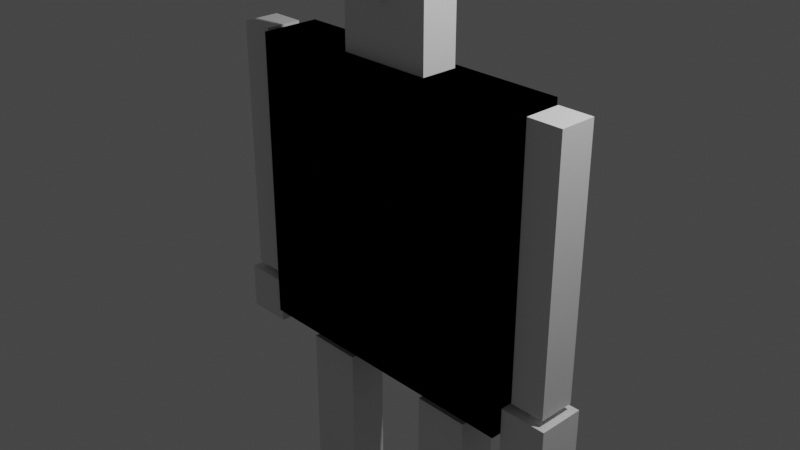 # Source: part2.blend  (saved by Blender 3.3.6; exported with 4.5.12 LTS)
import bpy
from mathutils import Matrix  # noqa: F401  (used for matrix-valued properties, if any)

bpy.ops.wm.read_factory_settings(use_empty=True)
scene = bpy.context.scene
scene.name = 'Scene'

# ---- collections
col_collection = bpy.data.collections.new('Collection'); scene.collection.children.link(col_collection)

# ---- materials (node trees are filled in below, after node groups)
mat_material = bpy.data.materials.new('Material')
mat_material.alpha_threshold = 0.0
mat_material.use_transparent_shadow = False
mat_material.roughness = 0.5
mat_material.line_color = (0.0, 0.0, 0.0, 1.0)

# ---- material node trees
mat_material.use_nodes = True; mat_material.node_tree.nodes.clear()
_N = mat_material.node_tree.nodes; _L = mat_material.node_tree.links
n0 = _N.new('ShaderNodeOutputMaterial'); n0.name = 'Material Output'; n0.location = (300, 300)
n1 = _N.new('ShaderNodeBsdfPrincipled'); n1.name = 'Principled BSDF'; n1.location = (10, 300)
n1.distribution = 'GGX'
n1.subsurface_method = 'RANDOM_WALK_SKIN'
n1.inputs[3].default_value = 1.45
n1.inputs[27].default_value = (0.0, 0.0, 0.0, 1.0)
n1.inputs[28].default_value = 1.0
_L.new(n1.outputs[0], n0.inputs[0])
n0.is_active_output = True

# ---- world
world_world = bpy.data.worlds.new('World'); scene.world = world_world
world_world.use_nodes = True; world_world.node_tree.nodes.clear()
_N = world_world.node_tree.nodes; _L = world_world.node_tree.links
n0 = _N.new('ShaderNodeOutputWorld'); n0.name = 'World Output'; n0.location = (300, 300)
n1 = _N.new('ShaderNodeBackground'); n1.name = 'Background'; n1.location = (10, 300)
n1.inputs[0].default_value = (0.05088, 0.05088, 0.05088, 1.0)
_L.new(n1.outputs[0], n0.inputs[0])
n0.is_active_output = True
world_world.color = (0.05088, 0.05088, 0.05088)
world_world.use_sun_shadow = False
world_world.sun_shadow_jitter_overblur = 0.0

# ---- cameras
cam_camera = bpy.data.cameras.new('Camera')
cam_camera.clip_end = 100.0
cam_camera.ortho_scale = 7.314

# ---- lights
light_light = bpy.data.lights.new('Light', 'POINT')
light_light.transmission_factor = 0.0
light_light.energy = 1000.0
light_light.shadow_soft_size = 0.1
light_light.shadow_maximum_resolution = 0.006
light_light.use_absolute_resolution = True

# ---- meshes
me_cube = bpy.data.meshes.new('Cube')
me_cube.from_pydata([(1.0, 1.0, 1.0), (1.0, 1.0, -1.0), (1.0, -1.0, 1.0), (1.0, -1.0, -1.0), (-1.0, 1.0, 1.0), (-1.0, 1.0, -1.0), (-1.0, -1.0, 1.0), (-1.0, -1.0, -1.0)], [], [(0, 4, 6, 2), (3, 2, 6, 7), (7, 6, 4, 5), (5, 1, 3, 7), (1, 0, 2, 3), (5, 4, 0, 1)])
_uv = me_cube.uv_layers.new(name='UVMap')
_uv.uv.foreach_set('vector', [0.625, 0.5, 0.875, 0.5, 0.875, 0.75, 0.625, 0.75, 0.375, 0.75, 0.625, 0.75, 0.625, 1.0, 0.375, 1.0, 0.375, 0.0, 0.625, 0.0, 0.625, 0.25, 0.375, 0.25, 0.125, 0.5, 0.375, 0.5, 0.375, 0.75, 0.125, 0.75, 0.375, 0.5, 0.625, 0.5, 0.625, 0.75, 0.375, 0.75, 0.375, 0.25, 0.625, 0.25, 0.625, 0.5, 0.375, 0.5])
me_cube.materials.append(mat_material)
me_cube.use_mirror_vertex_groups = False
me_cube.update()
me_cube_001 = bpy.data.meshes.new('Cube.001')
me_cube_001.from_pydata([(1.0, 1.0, 1.0), (1.0, 1.0, -1.0), (1.0, -1.0, 1.0), (1.0, -1.0, -1.0), (-1.0, 1.0, 1.0), (-1.0, 1.0, -1.0), (-1.0, -1.0, 1.0), (-1.0, -1.0, -1.0)], [], [(0, 4, 6, 2), (3, 2, 6, 7), (7, 6, 4, 5), (5, 1, 3, 7), (1, 0, 2, 3), (5, 4, 0, 1)])
_uv = me_cube_001.uv_layers.new(name='UVMap')
_uv.uv.foreach_set('vector', [0.625, 0.5, 0.875, 0.5, 0.875, 0.75, 0.625, 0.75, 0.375, 0.75, 0.625, 0.75, 0.625, 1.0, 0.375, 1.0, 0.375, 0.0, 0.625, 0.0, 0.625, 0.25, 0.375, 0.25, 0.125, 0.5, 0.375, 0.5, 0.375, 0.75, 0.125, 0.75, 0.375, 0.5, 0.625, 0.5, 0.625, 0.75, 0.375, 0.75, 0.375, 0.25, 0.625, 0.25, 0.625, 0.5, 0.375, 0.5])
me_cube_001.materials.append(mat_material)
me_cube_001.use_mirror_vertex_groups = False
me_cube_001.update()
me_cube_002 = bpy.data.meshes.new('Cube.002')
me_cube_002.from_pydata([(1.0, 1.0, 1.0), (1.0, 1.0, -1.0), (1.0, -1.0, 1.0), (1.0, -1.0, -1.0), (-1.0, 1.0, 1.0), (-1.0, 1.0, -1.0), (-1.0, -1.0, 1.0), (-1.0, -1.0, -1.0)], [], [(0, 4, 6, 2), (3, 2, 6, 7), (7, 6, 4, 5), (5, 1, 3, 7), (1, 0, 2, 3), (5, 4, 0, 1)])
_uv = me_cube_002.uv_layers.new(name='UVMap')
_uv.uv.foreach_set('vector', [0.625, 0.5, 0.875, 0.5, 0.875, 0.75, 0.625, 0.75, 0.375, 0.75, 0.625, 0.75, 0.625, 1.0, 0.375, 1.0, 0.375, 0.0, 0.625, 0.0, 0.625, 0.25, 0.375, 0.25, 0.125, 0.5, 0.375, 0.5, 0.375, 0.75, 0.125, 0.75, 0.375, 0.5, 0.625, 0.5, 0.625, 0.75, 0.375, 0.75, 0.375, 0.25, 0.625, 0.25, 0.625, 0.5, 0.375, 0.5])
me_cube_002.materials.append(mat_material)
me_cube_002.use_mirror_vertex_groups = False
me_cube_002.update()
me_cube_003 = bpy.data.meshes.new('Cube.003')
me_cube_003.from_pydata([(1.0, 1.0, 1.0), (1.0, 1.0, -1.0), (1.0, -1.0, 1.0), (1.0, -1.0, -1.0), (-1.0, 1.0, 1.0), (-1.0, 1.0, -1.0), (-1.0, -1.0, 1.0), (-1.0, -1.0, -1.0)], [], [(0, 4, 6, 2), (3, 2, 6, 7), (7, 6, 4, 5), (5, 1, 3, 7), (1, 0, 2, 3), (5, 4, 0, 1)])
_uv = me_cube_003.uv_layers.new(name='UVMap')
_uv.uv.foreach_set('vector', [0.625, 0.5, 0.875, 0.5, 0.875, 0.75, 0.625, 0.75, 0.375, 0.75, 0.625, 0.75, 0.625, 1.0, 0.375, 1.0, 0.375, 0.0, 0.625, 0.0, 0.625, 0.25, 0.375, 0.25, 0.125, 0.5, 0.375, 0.5, 0.375, 0.75, 0.125, 0.75, 0.375, 0.5, 0.625, 0.5, 0.625, 0.75, 0.375, 0.75, 0.375, 0.25, 0.625, 0.25, 0.625, 0.5, 0.375, 0.5])
me_cube_003.materials.append(mat_material)
me_cube_003.use_mirror_vertex_groups = False
me_cube_003.update()
me_cube_004 = bpy.data.meshes.new('Cube.004')
me_cube_004.from_pydata([(1.0, 1.0, 1.0), (1.0, 1.0, -1.0), (1.0, -1.0, 1.0), (1.0, -1.0, -1.0), (-1.0, 1.0, 1.0), (-1.0, 1.0, -1.0), (-1.0, -1.0, 1.0), (-1.0, -1.0, -1.0)], [], [(0, 4, 6, 2), (3, 2, 6, 7), (7, 6, 4, 5), (5, 1, 3, 7), (1, 0, 2, 3), (5, 4, 0, 1)])
_uv = me_cube_004.uv_layers.new(name='UVMap')
_uv.uv.foreach_set('vector', [0.625, 0.5, 0.875, 0.5, 0.875, 0.75, 0.625, 0.75, 0.375, 0.75, 0.625, 0.75, 0.625, 1.0, 0.375, 1.0, 0.375, 0.0, 0.625, 0.0, 0.625, 0.25, 0.375, 0.25, 0.125, 0.5, 0.375, 0.5, 0.375, 0.75, 0.125, 0.75, 0.375, 0.5, 0.625, 0.5, 0.625, 0.75, 0.375, 0.75, 0.375, 0.25, 0.625, 0.25, 0.625, 0.5, 0.375, 0.5])
me_cube_004.materials.append(mat_material)
me_cube_004.use_mirror_vertex_groups = False
me_cube_004.update()
me_cube_005 = bpy.data.meshes.new('Cube.005')
me_cube_005.from_pydata([(1.0, 1.0, 1.0), (1.0, 1.0, -1.0), (1.0, -1.0, 1.0), (1.0, -1.0, -1.0), (-1.0, 1.0, 1.0), (-1.0, 1.0, -1.0), (-1.0, -1.0, 1.0), (-1.0, -1.0, -1.0)], [], [(0, 4, 6, 2), (3, 2, 6, 7), (7, 6, 4, 5), (5, 1, 3, 7), (1, 0, 2, 3), (5, 4, 0, 1)])
_uv = me_cube_005.uv_layers.new(name='UVMap')
_uv.uv.foreach_set('vector', [0.625, 0.5, 0.875, 0.5, 0.875, 0.75, 0.625, 0.75, 0.375, 0.75, 0.625, 0.75, 0.625, 1.0, 0.375, 1.0, 0.375, 0.0, 0.625, 0.0, 0.625, 0.25, 0.375, 0.25, 0.125, 0.5, 0.375, 0.5, 0.375, 0.75, 0.125, 0.75, 0.375, 0.5, 0.625, 0.5, 0.625, 0.75, 0.375, 0.75, 0.375, 0.25, 0.625, 0.25, 0.625, 0.5, 0.375, 0.5])
me_cube_005.materials.append(mat_material)
me_cube_005.use_mirror_vertex_groups = False
me_cube_005.update()
me_cube_007 = bpy.data.meshes.new('Cube.007')
me_cube_007.from_pydata([(-1.0, -1.0, -1.0), (-1.0, -1.0, 1.0), (-1.0, 1.0, -1.0), (-1.0, 1.0, 1.0), (1.0, -1.0, -1.0), (1.0, -1.0, 1.0), (1.0, 1.0, -1.0), (1.0, 1.0, 1.0)], [], [(0, 1, 3, 2), (2, 3, 7, 6), (6, 7, 5, 4), (4, 5, 1, 0), (2, 6, 4, 0), (7, 3, 1, 5)])
_uv = me_cube_007.uv_layers.new(name='UVMap')
_uv.uv.foreach_set('vector', [0.375, 0.0, 0.625, 0.0, 0.625, 0.25, 0.375, 0.25, 0.375, 0.25, 0.625, 0.25, 0.625, 0.5, 0.375, 0.5, 0.375, 0.5, 0.625, 0.5, 0.625, 0.75, 0.375, 0.75, 0.375, 0.75, 0.625, 0.75, 0.625, 1.0, 0.375, 1.0, 0.125, 0.5, 0.375, 0.5, 0.375, 0.75, 0.125, 0.75, 0.625, 0.5, 0.875, 0.5, 0.875, 0.75, 0.625, 0.75])
me_cube_007.update()
me_cube_008 = bpy.data.meshes.new('Cube.008')
me_cube_008.from_pydata([(-1.0, -1.0, -1.0), (-1.0, -1.0, 1.0), (-1.0, 1.0, -1.0), (-1.0, 1.0, 1.0), (1.0, -1.0, -1.0), (1.0, -1.0, 1.0), (1.0, 1.0, -1.0), (1.0, 1.0, 1.0)], [], [(0, 1, 3, 2), (2, 3, 7, 6), (6, 7, 5, 4), (4, 5, 1, 0), (2, 6, 4, 0), (7, 3, 1, 5)])
_uv = me_cube_008.uv_layers.new(name='UVMap')
_uv.uv.foreach_set('vector', [0.375, 0.0, 0.625, 0.0, 0.625, 0.25, 0.375, 0.25, 0.375, 0.25, 0.625, 0.25, 0.625, 0.5, 0.375, 0.5, 0.375, 0.5, 0.625, 0.5, 0.625, 0.75, 0.375, 0.75, 0.375, 0.75, 0.625, 0.75, 0.625, 1.0, 0.375, 1.0, 0.125, 0.5, 0.375, 0.5, 0.375, 0.75, 0.125, 0.75, 0.625, 0.5, 0.875, 0.5, 0.875, 0.75, 0.625, 0.75])
me_cube_008.update()
me_cube_009 = bpy.data.meshes.new('Cube.009')
me_cube_009.from_pydata([(-1.0, -1.0, -1.0), (-1.0, -1.0, 1.0), (-1.0, 1.0, -1.0), (-1.0, 1.0, 1.0), (1.0, -1.0, -1.0), (1.0, -1.0, 1.0), (1.0, 1.0, -1.0), (1.0, 1.0, 1.0)], [], [(0, 1, 3, 2), (2, 3, 7, 6), (6, 7, 5, 4), (4, 5, 1, 0), (2, 6, 4, 0), (7, 3, 1, 5)])
_uv = me_cube_009.uv_layers.new(name='UVMap')
_uv.uv.foreach_set('vector', [0.375, 0.0, 0.625, 0.0, 0.625, 0.25, 0.375, 0.25, 0.375, 0.25, 0.625, 0.25, 0.625, 0.5, 0.375, 0.5, 0.375, 0.5, 0.625, 0.5, 0.625, 0.75, 0.375, 0.75, 0.375, 0.75, 0.625, 0.75, 0.625, 1.0, 0.375, 1.0, 0.125, 0.5, 0.375, 0.5, 0.375, 0.75, 0.125, 0.75, 0.625, 0.5, 0.875, 0.5, 0.875, 0.75, 0.625, 0.75])
me_cube_009.update()
me_cube_010 = bpy.data.meshes.new('Cube.010')
me_cube_010.from_pydata([(-1.0, -1.0, -1.0), (-1.0, -1.0, 1.0), (-1.0, 1.0, -1.0), (-1.0, 1.0, 1.0), (1.0, -1.0, -1.0), (1.0, -1.0, 1.0), (1.0, 1.0, -1.0), (1.0, 1.0, 1.0)], [], [(0, 1, 3, 2), (2, 3, 7, 6), (6, 7, 5, 4), (4, 5, 1, 0), (2, 6, 4, 0), (7, 3, 1, 5)])
_uv = me_cube_010.uv_layers.new(name='UVMap')
_uv.uv.foreach_set('vector', [0.375, 0.0, 0.625, 0.0, 0.625, 0.25, 0.375, 0.25, 0.375, 0.25, 0.625, 0.25, 0.625, 0.5, 0.375, 0.5, 0.375, 0.5, 0.625, 0.5, 0.625, 0.75, 0.375, 0.75, 0.375, 0.75, 0.625, 0.75, 0.625, 1.0, 0.375, 1.0, 0.125, 0.5, 0.375, 0.5, 0.375, 0.75, 0.125, 0.75, 0.625, 0.5, 0.875, 0.5, 0.875, 0.75, 0.625, 0.75])
me_cube_010.update()
me_cube_011 = bpy.data.meshes.new('Cube.011')
me_cube_011.from_pydata([(-1.0, -1.0, -1.0), (-1.0, -1.0, 1.0), (-1.0, 1.0, -1.0), (-1.0, 1.0, 1.0), (1.0, -1.0, -1.0), (1.0, -1.0, 1.0), (1.0, 1.0, -1.0), (1.0, 1.0, 1.0)], [], [(0, 1, 3, 2), (2, 3, 7, 6), (6, 7, 5, 4), (4, 5, 1, 0), (2, 6, 4, 0), (7, 3, 1, 5)])
_uv = me_cube_011.uv_layers.new(name='UVMap')
_uv.uv.foreach_set('vector', [0.375, 0.0, 0.625, 0.0, 0.625, 0.25, 0.375, 0.25, 0.375, 0.25, 0.625, 0.25, 0.625, 0.5, 0.375, 0.5, 0.375, 0.5, 0.625, 0.5, 0.625, 0.75, 0.375, 0.75, 0.375, 0.75, 0.625, 0.75, 0.625, 1.0, 0.375, 1.0, 0.125, 0.5, 0.375, 0.5, 0.375, 0.75, 0.125, 0.75, 0.625, 0.5, 0.875, 0.5, 0.875, 0.75, 0.625, 0.75])
me_cube_011.update()
me_cube_012 = bpy.data.meshes.new('Cube.012')
me_cube_012.from_pydata([(-1.0, -1.0, -1.0), (-1.0, -1.0, 1.0), (-1.0, 1.0, -1.0), (-1.0, 1.0, 1.0), (1.0, -1.0, -1.0), (1.0, -1.0, 1.0), (1.0, 1.0, -1.0), (1.0, 1.0, 1.0)], [], [(0, 1, 3, 2), (2, 3, 7, 6), (6, 7, 5, 4), (4, 5, 1, 0), (2, 6, 4, 0), (7, 3, 1, 5)])
_uv = me_cube_012.uv_layers.new(name='UVMap')
_uv.uv.foreach_set('vector', [0.375, 0.0, 0.625, 0.0, 0.625, 0.25, 0.375, 0.25, 0.375, 0.25, 0.625, 0.25, 0.625, 0.5, 0.375, 0.5, 0.375, 0.5, 0.625, 0.5, 0.625, 0.75, 0.375, 0.75, 0.375, 0.75, 0.625, 0.75, 0.625, 1.0, 0.375, 1.0, 0.125, 0.5, 0.375, 0.5, 0.375, 0.75, 0.125, 0.75, 0.625, 0.5, 0.875, 0.5, 0.875, 0.75, 0.625, 0.75])
me_cube_012.update()
me_cube_013 = bpy.data.meshes.new('Cube.013')
me_cube_013.from_pydata([(-1.0, -1.0, -1.0), (-1.0, -1.0, 1.0), (-1.0, 1.0, -1.0), (-1.0, 1.0, 1.0), (1.0, -1.0, -1.0), (1.0, -1.0, 1.0), (1.0, 1.0, -1.0), (1.0, 1.0, 1.0)], [], [(0, 1, 3, 2), (2, 3, 7, 6), (6, 7, 5, 4), (4, 5, 1, 0), (2, 6, 4, 0), (7, 3, 1, 5)])
_uv = me_cube_013.uv_layers.new(name='UVMap')
_uv.uv.foreach_set('vector', [0.375, 0.0, 0.625, 0.0, 0.625, 0.25, 0.375, 0.25, 0.375, 0.25, 0.625, 0.25, 0.625, 0.5, 0.375, 0.5, 0.375, 0.5, 0.625, 0.5, 0.625, 0.75, 0.375, 0.75, 0.375, 0.75, 0.625, 0.75, 0.625, 1.0, 0.375, 1.0, 0.125, 0.5, 0.375, 0.5, 0.375, 0.75, 0.125, 0.75, 0.625, 0.5, 0.875, 0.5, 0.875, 0.75, 0.625, 0.75])
me_cube_013.update()
me_cube_015 = bpy.data.meshes.new('Cube.015')
me_cube_015.from_pydata([(-1.0, -1.0, -1.0), (-1.0, -1.0, 1.0), (-1.0, 1.0, -1.0), (-1.0, 1.0, 1.0), (1.0, -1.0, -1.0), (1.0, -1.0, 1.0), (1.0, 1.0, -1.0), (1.0, 1.0, 1.0)], [], [(0, 1, 3, 2), (2, 3, 7, 6), (6, 7, 5, 4), (4, 5, 1, 0), (2, 6, 4, 0), (7, 3, 1, 5)])
_uv = me_cube_015.uv_layers.new(name='UVMap')
_uv.uv.foreach_set('vector', [0.375, 0.0, 0.625, 0.0, 0.625, 0.25, 0.375, 0.25, 0.375, 0.25, 0.625, 0.25, 0.625, 0.5, 0.375, 0.5, 0.375, 0.5, 0.625, 0.5, 0.625, 0.75, 0.375, 0.75, 0.375, 0.75, 0.625, 0.75, 0.625, 1.0, 0.375, 1.0, 0.125, 0.5, 0.375, 0.5, 0.375, 0.75, 0.125, 0.75, 0.625, 0.5, 0.875, 0.5, 0.875, 0.75, 0.625, 0.75])
me_cube_015.update()
me_cube_016 = bpy.data.meshes.new('Cube.016')
me_cube_016.from_pydata([(-1.0, -1.0, -1.0), (-1.0, -1.0, 1.0), (-1.0, 1.0, -1.0), (-1.0, 1.0, 1.0), (1.0, -1.0, -1.0), (1.0, -1.0, 1.0), (1.0, 1.0, -1.0), (1.0, 1.0, 1.0)], [], [(0, 1, 3, 2), (2, 3, 7, 6), (6, 7, 5, 4), (4, 5, 1, 0), (2, 6, 4, 0), (7, 3, 1, 5)])
_uv = me_cube_016.uv_layers.new(name='UVMap')
_uv.uv.foreach_set('vector', [0.375, 0.0, 0.625, 0.0, 0.625, 0.25, 0.375, 0.25, 0.375, 0.25, 0.625, 0.25, 0.625, 0.5, 0.375, 0.5, 0.375, 0.5, 0.625, 0.5, 0.625, 0.75, 0.375, 0.75, 0.375, 0.75, 0.625, 0.75, 0.625, 1.0, 0.375, 1.0, 0.125, 0.5, 0.375, 0.5, 0.375, 0.75, 0.125, 0.75, 0.625, 0.5, 0.875, 0.5, 0.875, 0.75, 0.625, 0.75])
me_cube_016.update()

# ---- objects
ob_cube = bpy.data.objects.new('Cube', me_cube)
ob_light = bpy.data.objects.new('Light', light_light)
ob_camera = bpy.data.objects.new('Camera', cam_camera)
ob_cube_001 = bpy.data.objects.new('Cube.001', me_cube_001)
ob_cube_002 = bpy.data.objects.new('Cube.002', me_cube_002)
ob_cube_003 = bpy.data.objects.new('Cube.003', me_cube_003)
ob_cube_004 = bpy.data.objects.new('Cube.004', me_cube_004)
ob_cube_005 = bpy.data.objects.new('Cube.005', me_cube_005)
ob_cube_006 = bpy.data.objects.new('Cube.006', me_cube_007)
ob_cube_007 = bpy.data.objects.new('Cube.007', me_cube_008)
ob_cube_008 = bpy.data.objects.new('Cube.008', me_cube_009)
ob_cube_009 = bpy.data.objects.new('Cube.009', me_cube_010)
ob_cube_010 = bpy.data.objects.new('Cube.010', me_cube_011)
ob_cube_011 = bpy.data.objects.new('Cube.011', me_cube_012)
ob_cube_012 = bpy.data.objects.new('Cube.012', me_cube_013)
ob_cube_014 = bpy.data.objects.new('Cube.014', me_cube_015)
ob_cube_013 = bpy.data.objects.new('Cube.013', me_cube_016)

# ---- transforms, parenting, visibility, modifiers, constraints
ob_cube.location = (0.0, 0.0, 0.0)
ob_cube.scale = (1.657, -0.3303, 1.657)
ob_cube.lock_rotations_4d = False
ob_cube.empty_display_type = 'ARROWS'
ob_cube.lineart.crease_threshold = 0.0
ob_light.location = (4.076, 1.005, 5.904)
ob_light.rotation_euler = (0.6503, 0.05522, 1.866)
ob_light.lock_rotations_4d = False
ob_light.empty_display_type = 'ARROWS'
ob_light.color = (0.0, 0.0, 0.0, 0.0)
ob_light.lineart.crease_threshold = 0.0
ob_camera.location = (7.359, -6.926, 4.958)
ob_camera.rotation_euler = (1.109, 0.0, 0.8149)
ob_camera.lock_rotations_4d = False
ob_camera.empty_display_type = 'ARROWS'
ob_camera.color = (0.0, 0.0, 0.0, 0.0)
ob_camera.display_type = 'WIRE'
ob_camera.lineart.crease_threshold = 0.0
ob_cube_001.location = (0.0, 0.0, 0.0)
ob_cube_001.scale = (1.657, -0.3303, 1.657)
ob_cube_001.lock_rotations_4d = False
ob_cube_001.empty_display_type = 'ARROWS'
ob_cube_001.lineart.crease_threshold = 0.0
ob_cube_002.location = (0.0, 0.0, 0.0)
ob_cube_002.scale = (1.657, -0.3303, 1.657)
ob_cube_002.lock_rotations_4d = False
ob_cube_002.empty_display_type = 'ARROWS'
ob_cube_002.lineart.crease_threshold = 0.0
ob_cube_003.location = (0.0, 0.0, 2.45)
ob_cube_003.scale = (0.5369, -0.2053, 0.7744)
ob_cube_003.lock_rotations_4d = False
ob_cube_003.empty_display_type = 'ARROWS'
ob_cube_003.lineart.crease_threshold = 0.0
ob_cube_004.location = (1.96, 3.028e-07, 0.196)
ob_cube_004.scale = (0.1921, -0.2053, 1.449)
ob_cube_004.lock_rotations_4d = False
ob_cube_004.empty_display_type = 'ARROWS'
ob_cube_004.lineart.crease_threshold = 0.0
ob_cube_005.location = (-1.963, 3.028e-07, 0.196)
ob_cube_005.scale = (0.1921, -0.2053, 1.449)
ob_cube_005.lock_rotations_4d = False
ob_cube_005.empty_display_type = 'ARROWS'
ob_cube_005.lineart.crease_threshold = 0.0
ob_cube_006.location = (0.8492, 3.873e-07, -2.817)
ob_cube_006.scale = (0.3155, 0.2229, 1.0)
ob_cube_007.location = (-0.8329, 3.873e-07, -2.817)
ob_cube_007.scale = (0.3155, 0.2229, 1.0)
ob_cube_008.location = (1.957, 0.001198, -1.585)
ob_cube_008.scale = (0.2601, 0.2601, 0.2601)
ob_cube_009.location = (-1.967, 0.001198, -1.585)
ob_cube_009.scale = (0.2601, 0.2601, 0.2601)
ob_cube_010.location = (0.8506, -0.4227, -4.081)
ob_cube_010.scale = (0.2219, 0.6387, 0.2219)
ob_cube_011.location = (-0.8367, -0.4227, -4.081)
ob_cube_011.scale = (0.2219, 0.6387, 0.2219)
ob_cube_012.location = (-0.00725, -0.2053, 2.525)
ob_cube_012.scale = (0.05328, 0.1131, 0.2213)
ob_cube_014.location = (0.2064, -0.2053, 2.824)
ob_cube_014.scale = (0.05328, 0.1131, 0.07996)
ob_cube_013.location = (-0.2209, -0.2053, 2.824)
ob_cube_013.scale = (0.05328, 0.1131, 0.07996)

# ---- collection membership
col_collection.objects.link(ob_cube)
col_collection.objects.link(ob_light)
col_collection.objects.link(ob_camera)
col_collection.objects.link(ob_cube_001)
col_collection.objects.link(ob_cube_002)
col_collection.objects.link(ob_cube_003)
col_collection.objects.link(ob_cube_004)
col_collection.objects.link(ob_cube_005)
col_collection.objects.link(ob_cube_006)
col_collection.objects.link(ob_cube_007)
col_collection.objects.link(ob_cube_008)
col_collection.objects.link(ob_cube_009)
col_collection.objects.link(ob_cube_010)
col_collection.objects.link(ob_cube_011)
col_collection.objects.link(ob_cube_012)
col_collection.objects.link(ob_cube_014)
col_collection.objects.link(ob_cube_013)

# ---- scene / render settings (as saved in the file)
scene.camera = ob_camera
scene.frame_start = 1; scene.frame_end = 250; scene.frame_set(0)
scene.render.engine = 'BLENDER_EEVEE_NEXT'
scene.cycles.sampling_pattern = 'TABULATED_SOBOL'
scene.cycles.use_light_tree = False
scene.view_settings.view_transform = 'Filmic'
bpy.context.view_layer.update()
